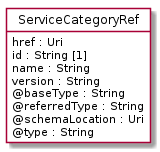

The diagram above was rendered by PlantUML. Its source (embedded in the PNG):
@startuml
hide circle
hide methods
hide stereotype
show <<Enumeration>> stereotype
skinparam class {
   BackgroundColor<<Enumeration>> #E6F5F7
   BackgroundColor<<Ref>> #FFFFE0
   BackgroundColor<<Pivot>> #FFFFFFF
   BackgroundColor<<SimpleType>> #E2F0DA
   BackgroundColor #FCF2E3
}

class ServiceCategoryRef <<Pivot>> {
    href : Uri
    id : String [1]
    name : String
    version : String
    @baseType : String
    @referredType : String
    @schemaLocation : Uri
    @type : String
}


@enduml